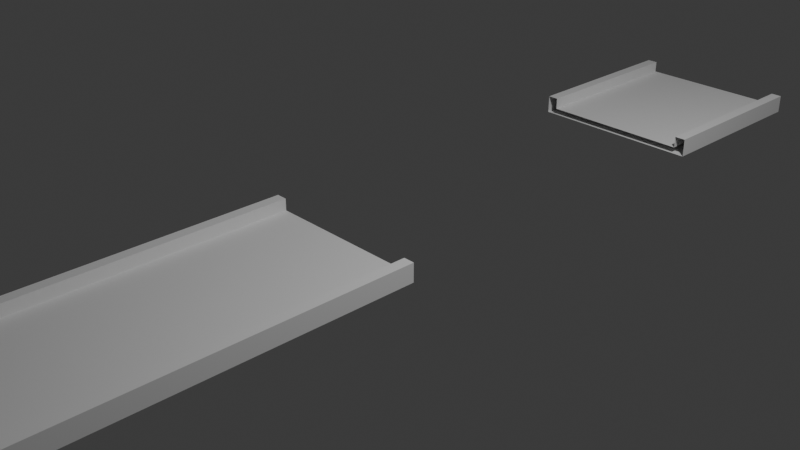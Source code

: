 # Source: spgap3.blend  (saved by Blender 4.4.32; exported with 4.5.12 LTS)
import bpy
from mathutils import Matrix  # noqa: F401  (used for matrix-valued properties, if any)

bpy.ops.wm.read_factory_settings(use_empty=True)
scene = bpy.context.scene
scene.name = 'Scene'

# ---- collections
col_collection = bpy.data.collections.new('Collection'); scene.collection.children.link(col_collection)

# ---- world
world_world = bpy.data.worlds.new('World'); scene.world = world_world
world_world.use_nodes = True; world_world.node_tree.nodes.clear()
_N = world_world.node_tree.nodes; _L = world_world.node_tree.links
n0 = _N.new('ShaderNodeOutputWorld'); n0.name = 'World Output'; n0.location = (300, 300)
n1 = _N.new('ShaderNodeBackground'); n1.name = 'Background'; n1.location = (10, 300)
n1.inputs[0].default_value = (0.05088, 0.05088, 0.05088, 1.0)
_L.new(n1.outputs[0], n0.inputs[0])
n0.is_active_output = True
world_world.color = (0.05088, 0.05088, 0.05088)
world_world.sun_shadow_jitter_overblur = 0.0

# ---- cameras
cam_camera = bpy.data.cameras.new('Camera')
cam_camera.clip_end = 100.0
cam_camera.ortho_scale = 7.314

# ---- lights
light_light = bpy.data.lights.new('Light', 'POINT')
light_light.energy = 1000.0
light_light.shadow_soft_size = 0.1

# ---- meshes
me_cube_001 = bpy.data.meshes.new('Cube.001')
me_cube_001.from_pydata([(-1.0, -1.0, -1.0), (-1.0, -1.0, 1.0), (-1.0, 1.0, -1.0), (-1.0, 1.0, 1.0), (1.0, -1.0, -1.0), (1.0, -1.0, 1.0), (1.0, 1.0, -1.0), (1.0, 1.0, 1.0), (0.0, 1.0, -1.0), (0.0, 1.0, 1.0), (0.0, -1.0, -1.0), (0.0, -1.0, 1.0), (-0.5, 1.0, -1.0), (-0.5, -1.0, 1.0), (-0.5, 1.0, 1.0), (-0.5, -1.0, -1.0), (0.5, 1.0, 1.0), (0.5, -1.0, -1.0), (0.5, 1.0, -1.0), (0.5, -1.0, 1.0), (-0.75, 1.0, -1.0), (-0.75, -1.0, 1.0), (-0.75, 1.0, 1.0), (-0.75, -1.0, -1.0), (0.75, 1.0, 1.0), (0.75, -1.0, -1.0), (0.75, 1.0, -1.0), (0.75, -1.0, 1.0), (-0.875, 1.0, -1.0), (-0.875, -1.0, 1.0), (-0.875, 1.0, 1.0), (-0.875, -1.0, -1.0), (0.875, 1.0, 1.0), (0.875, -1.0, -1.0), (0.875, 1.0, -1.0), (0.875, -1.0, 1.0), (-1.0, -1.0, -4.534), (-1.0, 1.0, -4.534), (1.0, -1.0, -4.534), (1.0, 1.0, -4.534), (-0.875, 1.0, -4.534), (-0.875, -1.0, -4.534), (0.875, -1.0, -4.534), (0.875, 1.0, -4.534), (-1.0, 0.7493, 1.0), (1.0, 0.7493, -1.0), (1.0, 0.7493, -4.534), (-1.0, 0.7493, -1.0), (1.0, 0.7493, 1.0), (0.0, 0.7493, 1.0), (0.0, 0.7493, -1.0), (-0.5, 0.7493, -1.0), (-0.5, 0.7493, 1.0), (0.5, 0.7493, 1.0), (0.5, 0.7493, -1.0), (-0.75, 0.7493, -1.0), (-0.75, 0.7493, 1.0), (0.75, 0.7493, 1.0), (0.75, 0.7493, -1.0), (-0.875, 0.7493, -1.0), (-0.875, 0.7493, 1.0), (0.875, 0.7493, 1.0), (0.875, 0.7493, -1.0), (-1.0, 0.7493, -4.534), (-0.875, 0.7493, -4.534), (0.875, 0.7493, -4.534), (-1.0, -0.5019, -1.0), (1.0, -0.5019, 1.0), (0.0, -0.5019, 1.0), (0.0, -0.5019, -1.0), (-0.5, -0.5019, -1.0), (-0.5, -0.5019, 1.0), (0.5, -0.5019, 1.0), (0.5, -0.5019, -1.0), (-0.75, -0.5019, -1.0), (-0.75, -0.5019, 1.0), (0.75, -0.5019, 1.0), (0.75, -0.5019, -1.0), (-0.875, -0.5019, -1.0), (-0.875, -0.5019, 1.0), (0.875, -0.5019, 1.0), (0.875, -0.5019, -1.0), (-1.0, -0.5019, -4.534), (-0.875, -0.5019, -4.534), (0.875, -0.5019, -4.534), (-1.0, -0.5019, 1.0), (1.0, -0.5019, -1.0), (1.0, -0.5019, -4.534), (-1.0, -0.3764, -1.0), (1.0, -0.3764, 1.0), (0.0, -0.3764, 1.0), (0.0, -0.3764, -1.0), (-0.5, -0.3764, -1.0), (-0.5, -0.3764, 1.0), (0.5, -0.3764, 1.0), (0.5, -0.3764, -1.0), (-0.75, -0.3764, -1.0), (-0.75, -0.3764, 1.0), (0.75, -0.3764, 1.0), (0.75, -0.3764, -1.0), (-0.875, -0.3764, -1.0), (-0.875, -0.3764, 1.0), (0.875, -0.3764, 1.0), (0.875, -0.3764, -1.0), (-1.0, -0.3764, -4.534), (-0.875, -0.3764, -4.534), (0.875, -0.3764, -4.534), (-1.0, -0.3764, 1.0), (1.0, -0.3764, -1.0), (1.0, -0.3764, -4.534), (-1.0, 0.6246, -1.0), (1.0, 0.6246, 1.0), (0.0, 0.6246, 1.0), (0.0, 0.6246, -1.0), (-0.5, 0.6246, -1.0), (-0.5, 0.6246, 1.0), (0.5, 0.6246, 1.0), (0.5, 0.6246, -1.0), (-0.75, 0.6246, -1.0), (-0.75, 0.6246, 1.0), (0.75, 0.6246, 1.0), (0.75, 0.6246, -1.0), (-0.875, 0.6246, -1.0), (-0.875, 0.6246, 1.0), (0.875, 0.6246, 1.0), (0.875, 0.6246, -1.0), (-1.0, 0.6246, -4.534), (-0.875, 0.6246, -4.534), (0.875, 0.6246, -4.534), (-1.0, 0.6246, 1.0), (1.0, 0.6246, -1.0), (1.0, 0.6246, -4.534), (-1.0, -0.1341, -1.0), (1.0, -0.1341, 1.0), (0.0, -0.1341, 1.0), (0.0, -0.1341, -1.0), (-0.5, -0.1341, -1.0), (-0.5, -0.1341, 1.0), (0.5, -0.1341, 1.0), (0.5, -0.1341, -1.0), (-0.75, -0.1341, -1.0), (-0.75, -0.1341, 1.0), (0.75, -0.1341, 1.0), (0.75, -0.1341, -1.0), (-0.875, -0.1341, -1.0), (-0.875, -0.1341, 1.0), (0.875, -0.1341, 1.0), (0.875, -0.1341, -1.0), (-1.0, -0.1341, -4.534), (-0.875, -0.1341, -4.534), (0.875, -0.1341, -4.534), (-1.0, -0.1341, 1.0), (1.0, -0.1341, -1.0), (1.0, -0.1341, -4.534)], [], [(47, 44, 3, 2), (34, 32, 7, 6), (86, 67, 5, 4), (31, 29, 1, 0), (2, 28, 40, 37), (79, 85, 1, 29), (72, 68, 11, 19), (70, 69, 10, 15), (17, 19, 11, 10), (12, 14, 9, 8), (20, 22, 14, 12), (74, 70, 15, 23), (68, 71, 13, 11), (10, 11, 13, 15), (25, 27, 19, 17), (76, 72, 19, 27), (69, 73, 17, 10), (8, 9, 16, 18), (78, 74, 23, 31), (28, 30, 22, 20), (71, 75, 21, 13), (15, 13, 21, 23), (80, 76, 27, 35), (33, 35, 27, 25), (73, 77, 25, 17), (18, 16, 24, 26), (2, 3, 30, 28), (4, 33, 42, 38), (75, 79, 29, 21), (23, 21, 29, 31), (4, 5, 35, 33), (67, 80, 35, 5), (77, 81, 33, 25), (26, 24, 32, 34), (84, 87, 38, 42), (82, 83, 41, 36), (78, 31, 41, 83), (62, 34, 43, 65), (31, 0, 36, 41), (47, 2, 37, 63), (34, 6, 39, 43), (86, 4, 38, 87), (6, 45, 46, 39), (28, 59, 64, 40), (37, 40, 64, 63), (43, 39, 46, 65), (26, 34, 62, 58), (7, 32, 61, 48), (22, 30, 60, 56), (18, 26, 58, 54), (32, 24, 57, 61), (14, 22, 56, 52), (28, 20, 55, 59), (8, 18, 54, 50), (24, 16, 53, 57), (9, 14, 52, 49), (20, 12, 51, 55), (12, 8, 50, 51), (16, 9, 49, 53), (30, 3, 44, 60), (6, 7, 48, 45), (110, 47, 63, 126), (125, 62, 65, 128), (110, 129, 44, 47), (0, 1, 85, 66), (33, 81, 84, 42), (0, 66, 82, 36), (108, 86, 87, 109), (100, 78, 83, 105), (104, 105, 83, 82), (106, 109, 87, 84), (99, 103, 81, 77), (89, 102, 80, 67), (97, 101, 79, 75), (95, 99, 77, 73), (102, 98, 76, 80), (93, 97, 75, 71), (100, 96, 74, 78), (91, 95, 73, 69), (98, 94, 72, 76), (90, 93, 71, 68), (96, 92, 70, 74), (92, 91, 69, 70), (94, 90, 68, 72), (101, 107, 85, 79), (108, 89, 67, 86), (66, 88, 104, 82), (81, 103, 106, 84), (66, 85, 107, 88), (45, 130, 131, 46), (59, 122, 127, 64), (63, 64, 127, 126), (65, 46, 131, 128), (58, 62, 125, 121), (48, 61, 124, 111), (56, 60, 123, 119), (54, 58, 121, 117), (61, 57, 120, 124), (52, 56, 119, 115), (59, 55, 118, 122), (50, 54, 117, 113), (57, 53, 116, 120), (49, 52, 115, 112), (55, 51, 114, 118), (51, 50, 113, 114), (53, 49, 112, 116), (60, 44, 129, 123), (45, 48, 111, 130), (103, 99, 143, 147), (95, 91, 135, 139), (89, 108, 152, 133), (109, 106, 150, 153), (96, 100, 144, 140), (107, 101, 145, 151), (105, 104, 148, 149), (97, 93, 137, 141), (90, 94, 138, 134), (100, 105, 149, 144), (98, 102, 146, 142), (91, 92, 136, 135), (108, 109, 153, 152), (99, 95, 139, 143), (92, 96, 140, 136), (104, 88, 132, 148), (101, 97, 141, 145), (93, 90, 134, 137), (106, 103, 147, 150), (102, 89, 133, 146), (94, 98, 142, 138), (88, 107, 151, 132)])
_uv = me_cube_001.uv_layers.new(name='UVMap')
_uv.uv.foreach_set('vector', [0.375, 0.2187, 0.625, 0.2187, 0.625, 0.25, 0.375, 0.25, 0.375, 0.4844, 0.625, 0.4844, 0.625, 0.5, 0.375, 0.5, 0.375, 0.6877, 0.625, 0.6877, 0.625, 0.75, 0.375, 0.75, 0.375, 0.9844, 0.625, 0.9844, 0.625, 1.0, 0.375, 1.0, 0.375, 0.25, 0.375, 0.2656, 0.375, 0.2656, 0.375, 0.25, 0.8594, 0.6877, 0.875, 0.6877, 0.875, 0.75, 0.8594, 0.75, 0.6875, 0.6877, 0.75, 0.6877, 0.75, 0.75, 0.6875, 0.75, 0.1875, 0.6877, 0.25, 0.6877, 0.25, 0.75, 0.1875, 0.75, 0.375, 0.8125, 0.625, 0.8125, 0.625, 0.875, 0.375, 0.875, 0.375, 0.3125, 0.625, 0.3125, 0.625, 0.375, 0.375, 0.375, 0.375, 0.2812, 0.625, 0.2812, 0.625, 0.3125, 0.375, 0.3125, 0.1562, 0.6877, 0.1875, 0.6877, 0.1875, 0.75, 0.1562, 0.75, 0.75, 0.6877, 0.8125, 0.6877, 0.8125, 0.75, 0.75, 0.75, 0.375, 0.875, 0.625, 0.875, 0.625, 0.9375, 0.375, 0.9375, 0.375, 0.7812, 0.625, 0.7812, 0.625, 0.8125, 0.375, 0.8125, 0.6562, 0.6877, 0.6875, 0.6877, 0.6875, 0.75, 0.6562, 0.75, 0.25, 0.6877, 0.3125, 0.6877, 0.3125, 0.75, 0.25, 0.75, 0.375, 0.375, 0.625, 0.375, 0.625, 0.4375, 0.375, 0.4375, 0.1406, 0.6877, 0.1562, 0.6877, 0.1562, 0.75, 0.1406, 0.75, 0.375, 0.2656, 0.625, 0.2656, 0.625, 0.2812, 0.375, 0.2812, 0.8125, 0.6877, 0.8438, 0.6877, 0.8438, 0.75, 0.8125, 0.75, 0.375, 0.9375, 0.625, 0.9375, 0.625, 0.9688, 0.375, 0.9688, 0.6406, 0.6877, 0.6562, 0.6877, 0.6562, 0.75, 0.6406, 0.75, 0.375, 0.7656, 0.625, 0.7656, 0.625, 0.7812, 0.375, 0.7812, 0.3125, 0.6877, 0.3438, 0.6877, 0.3438, 0.75, 0.3125, 0.75, 0.375, 0.4375, 0.625, 0.4375, 0.625, 0.4688, 0.375, 0.4688, 0.375, 0.25, 0.625, 0.25, 0.625, 0.2656, 0.375, 0.2656, 0.375, 0.75, 0.375, 0.7656, 0.375, 0.7656, 0.375, 0.75, 0.8438, 0.6877, 0.8594, 0.6877, 0.8594, 0.75, 0.8438, 0.75, 0.375, 0.9688, 0.625, 0.9688, 0.625, 0.9844, 0.375, 0.9844, 0.375, 0.75, 0.625, 0.75, 0.625, 0.7656, 0.375, 0.7656, 0.625, 0.6877, 0.6406, 0.6877, 0.6406, 0.75, 0.625, 0.75, 0.3438, 0.6877, 0.3594, 0.6877, 0.3594, 0.75, 0.3438, 0.75, 0.375, 0.4688, 0.625, 0.4688, 0.625, 0.4844, 0.375, 0.4844, 0.3594, 0.6877, 0.375, 0.6877, 0.375, 0.75, 0.3594, 0.75, 0.125, 0.6877, 0.1406, 0.6877, 0.1406, 0.75, 0.125, 0.75, 0.1406, 0.6877, 0.1406, 0.75, 0.1406, 0.75, 0.1406, 0.6877, 0.3594, 0.5313, 0.3594, 0.5, 0.3594, 0.5, 0.3594, 0.5313, 0.375, 0.9844, 0.375, 1.0, 0.375, 1.0, 0.375, 0.9844, 0.375, 0.2187, 0.375, 0.25, 0.375, 0.25, 0.375, 0.2187, 0.375, 0.4844, 0.375, 0.5, 0.375, 0.5, 0.375, 0.4844, 0.375, 0.6877, 0.375, 0.75, 0.375, 0.75, 0.375, 0.6877, 0.375, 0.5, 0.375, 0.5313, 0.375, 0.5313, 0.375, 0.5, 0.1406, 0.5, 0.1406, 0.5313, 0.1406, 0.5313, 0.1406, 0.5, 0.125, 0.5, 0.1406, 0.5, 0.1406, 0.5313, 0.125, 0.5313, 0.3594, 0.5, 0.375, 0.5, 0.375, 0.5313, 0.3594, 0.5313, 0.3438, 0.5, 0.3594, 0.5, 0.3594, 0.5313, 0.3438, 0.5313, 0.625, 0.5, 0.6406, 0.5, 0.6406, 0.5313, 0.625, 0.5313, 0.8438, 0.5, 0.8594, 0.5, 0.8594, 0.5313, 0.8438, 0.5313, 0.3125, 0.5, 0.3438, 0.5, 0.3438, 0.5313, 0.3125, 0.5313, 0.6406, 0.5, 0.6562, 0.5, 0.6562, 0.5313, 0.6406, 0.5313, 0.8125, 0.5, 0.8438, 0.5, 0.8438, 0.5313, 0.8125, 0.5313, 0.1406, 0.5, 0.1562, 0.5, 0.1562, 0.5313, 0.1406, 0.5313, 0.25, 0.5, 0.3125, 0.5, 0.3125, 0.5313, 0.25, 0.5313, 0.6562, 0.5, 0.6875, 0.5, 0.6875, 0.5313, 0.6562, 0.5313, 0.75, 0.5, 0.8125, 0.5, 0.8125, 0.5313, 0.75, 0.5313, 0.1562, 0.5, 0.1875, 0.5, 0.1875, 0.5313, 0.1562, 0.5313, 0.1875, 0.5, 0.25, 0.5, 0.25, 0.5313, 0.1875, 0.5313, 0.6875, 0.5, 0.75, 0.5, 0.75, 0.5313, 0.6875, 0.5313, 0.8594, 0.5, 0.875, 0.5, 0.875, 0.5313, 0.8594, 0.5313, 0.375, 0.5, 0.625, 0.5, 0.625, 0.5313, 0.375, 0.5313, 0.375, 0.2031, 0.375, 0.2187, 0.375, 0.2187, 0.375, 0.2031, 0.3594, 0.5469, 0.3594, 0.5313, 0.3594, 0.5313, 0.3594, 0.5469, 0.375, 0.2031, 0.625, 0.2031, 0.625, 0.2187, 0.375, 0.2187, 0.375, 0.0, 0.625, 0.0, 0.625, 0.06227, 0.375, 0.06227, 0.3594, 0.75, 0.3594, 0.6877, 0.3594, 0.6877, 0.3594, 0.75, 0.375, 0.0, 0.375, 0.06227, 0.375, 0.06227, 0.375, 0.0, 0.375, 0.6721, 0.375, 0.6877, 0.375, 0.6877, 0.375, 0.6721, 0.1406, 0.6721, 0.1406, 0.6877, 0.1406, 0.6877, 0.1406, 0.6721, 0.125, 0.6721, 0.1406, 0.6721, 0.1406, 0.6877, 0.125, 0.6877, 0.3594, 0.6721, 0.375, 0.6721, 0.375, 0.6877, 0.3594, 0.6877, 0.3438, 0.6721, 0.3594, 0.6721, 0.3594, 0.6877, 0.3438, 0.6877, 0.625, 0.6721, 0.6406, 0.6721, 0.6406, 0.6877, 0.625, 0.6877, 0.8438, 0.6721, 0.8594, 0.6721, 0.8594, 0.6877, 0.8438, 0.6877, 0.3125, 0.6721, 0.3438, 0.6721, 0.3438, 0.6877, 0.3125, 0.6877, 0.6406, 0.6721, 0.6562, 0.6721, 0.6562, 0.6877, 0.6406, 0.6877, 0.8125, 0.6721, 0.8438, 0.6721, 0.8438, 0.6877, 0.8125, 0.6877, 0.1406, 0.6721, 0.1562, 0.6721, 0.1562, 0.6877, 0.1406, 0.6877, 0.25, 0.6721, 0.3125, 0.6721, 0.3125, 0.6877, 0.25, 0.6877, 0.6562, 0.6721, 0.6875, 0.6721, 0.6875, 0.6877, 0.6562, 0.6877, 0.75, 0.6721, 0.8125, 0.6721, 0.8125, 0.6877, 0.75, 0.6877, 0.1562, 0.6721, 0.1875, 0.6721, 0.1875, 0.6877, 0.1562, 0.6877, 0.1875, 0.6721, 0.25, 0.6721, 0.25, 0.6877, 0.1875, 0.6877, 0.6875, 0.6721, 0.75, 0.6721, 0.75, 0.6877, 0.6875, 0.6877, 0.8594, 0.6721, 0.875, 0.6721, 0.875, 0.6877, 0.8594, 0.6877, 0.375, 0.6721, 0.625, 0.6721, 0.625, 0.6877, 0.375, 0.6877, 0.375, 0.06227, 0.375, 0.07795, 0.375, 0.07795, 0.375, 0.06227, 0.3594, 0.6877, 0.3594, 0.6721, 0.3594, 0.6721, 0.3594, 0.6877, 0.375, 0.06227, 0.625, 0.06227, 0.625, 0.07795, 0.375, 0.07795, 0.375, 0.5313, 0.375, 0.5469, 0.375, 0.5469, 0.375, 0.5313, 0.1406, 0.5313, 0.1406, 0.5469, 0.1406, 0.5469, 0.1406, 0.5313, 0.125, 0.5313, 0.1406, 0.5313, 0.1406, 0.5469, 0.125, 0.5469, 0.3594, 0.5313, 0.375, 0.5313, 0.375, 0.5469, 0.3594, 0.5469, 0.3438, 0.5313, 0.3594, 0.5313, 0.3594, 0.5469, 0.3438, 0.5469, 0.625, 0.5313, 0.6406, 0.5313, 0.6406, 0.5469, 0.625, 0.5469, 0.8438, 0.5313, 0.8594, 0.5313, 0.8594, 0.5469, 0.8438, 0.5469, 0.3125, 0.5313, 0.3438, 0.5313, 0.3438, 0.5469, 0.3125, 0.5469, 0.6406, 0.5313, 0.6562, 0.5313, 0.6562, 0.5469, 0.6406, 0.5469, 0.8125, 0.5313, 0.8438, 0.5313, 0.8438, 0.5469, 0.8125, 0.5469, 0.1406, 0.5313, 0.1562, 0.5313, 0.1562, 0.5469, 0.1406, 0.5469, 0.25, 0.5313, 0.3125, 0.5313, 0.3125, 0.5469, 0.25, 0.5469, 0.6562, 0.5313, 0.6875, 0.5313, 0.6875, 0.5469, 0.6562, 0.5469, 0.75, 0.5313, 0.8125, 0.5313, 0.8125, 0.5469, 0.75, 0.5469, 0.1562, 0.5313, 0.1875, 0.5313, 0.1875, 0.5469, 0.1562, 0.5469, 0.1875, 0.5313, 0.25, 0.5313, 0.25, 0.5469, 0.1875, 0.5469, 0.6875, 0.5313, 0.75, 0.5313, 0.75, 0.5469, 0.6875, 0.5469, 0.8594, 0.5313, 0.875, 0.5313, 0.875, 0.5469, 0.8594, 0.5469, 0.375, 0.5313, 0.625, 0.5313, 0.625, 0.5469, 0.375, 0.5469, 0.3594, 0.6721, 0.3438, 0.6721, 0.3438, 0.6721, 0.3594, 0.6721, 0.3125, 0.6721, 0.25, 0.6721, 0.25, 0.6721, 0.3125, 0.6721, 0.625, 0.6721, 0.375, 0.6721, 0.375, 0.6721, 0.625, 0.6721, 0.375, 0.6721, 0.3594, 0.6721, 0.3594, 0.6721, 0.375, 0.6721, 0.1562, 0.6721, 0.1406, 0.6721, 0.1406, 0.6721, 0.1562, 0.6721, 0.875, 0.6721, 0.8594, 0.6721, 0.8594, 0.6721, 0.875, 0.6721, 0.1406, 0.6721, 0.125, 0.6721, 0.125, 0.6721, 0.1406, 0.6721, 0.8438, 0.6721, 0.8125, 0.6721, 0.8125, 0.6721, 0.8438, 0.6721, 0.75, 0.6721, 0.6875, 0.6721, 0.6875, 0.6721, 0.75, 0.6721, 0.1406, 0.6721, 0.1406, 0.6721, 0.1406, 0.6721, 0.1406, 0.6721, 0.6562, 0.6721, 0.6406, 0.6721, 0.6406, 0.6721, 0.6562, 0.6721, 0.25, 0.6721, 0.1875, 0.6721, 0.1875, 0.6721, 0.25, 0.6721, 0.375, 0.6721, 0.375, 0.6721, 0.375, 0.6721, 0.375, 0.6721, 0.3438, 0.6721, 0.3125, 0.6721, 0.3125, 0.6721, 0.3438, 0.6721, 0.1875, 0.6721, 0.1562, 0.6721, 0.1562, 0.6721, 0.1875, 0.6721, 0.375, 0.07795, 0.375, 0.07795, 0.375, 0.07795, 0.375, 0.07795, 0.8594, 0.6721, 0.8438, 0.6721, 0.8438, 0.6721, 0.8594, 0.6721, 0.8125, 0.6721, 0.75, 0.6721, 0.75, 0.6721, 0.8125, 0.6721, 0.3594, 0.6721, 0.3594, 0.6721, 0.3594, 0.6721, 0.3594, 0.6721, 0.6406, 0.6721, 0.625, 0.6721, 0.625, 0.6721, 0.6406, 0.6721, 0.6875, 0.6721, 0.6562, 0.6721, 0.6562, 0.6721, 0.6875, 0.6721, 0.375, 0.07795, 0.625, 0.07795, 0.625, 0.07795, 0.375, 0.07795])
me_cube_001.update()

# ---- objects
ob_light = bpy.data.objects.new('Light', light_light)
ob_camera = bpy.data.objects.new('Camera', cam_camera)
ob_cube = bpy.data.objects.new('Cube', me_cube_001)

# ---- transforms, parenting, visibility, modifiers, constraints
ob_light.location = (4.076, 1.005, 5.904)
ob_light.rotation_euler = (0.6503, 0.05522, 1.866)
ob_light.lock_rotations_4d = False
ob_light.empty_display_type = 'ARROWS'
ob_light.color = (0.0, 0.0, 0.0, 0.0)
ob_light.lineart.crease_threshold = 0.0
ob_camera.location = (7.359, -6.926, 4.958)
ob_camera.rotation_euler = (1.109, 0.0, 0.8149)
ob_camera.lock_rotations_4d = False
ob_camera.empty_display_type = 'ARROWS'
ob_camera.color = (0.0, 0.0, 0.0, 0.0)
ob_camera.display_type = 'WIRE'
ob_camera.lineart.crease_threshold = 0.0
ob_cube.location = (0.0, 0.0, 0.0)
ob_cube.scale = (1.0, 5.667, -0.03758)

# ---- collection membership
col_collection.objects.link(ob_light)
col_collection.objects.link(ob_camera)
col_collection.objects.link(ob_cube)

# ---- scene / render settings (as saved in the file)
scene.camera = ob_camera
scene.frame_start = 1; scene.frame_end = 250; scene.frame_set(1)
scene.render.engine = 'BLENDER_EEVEE_NEXT'
bpy.context.view_layer.update()
